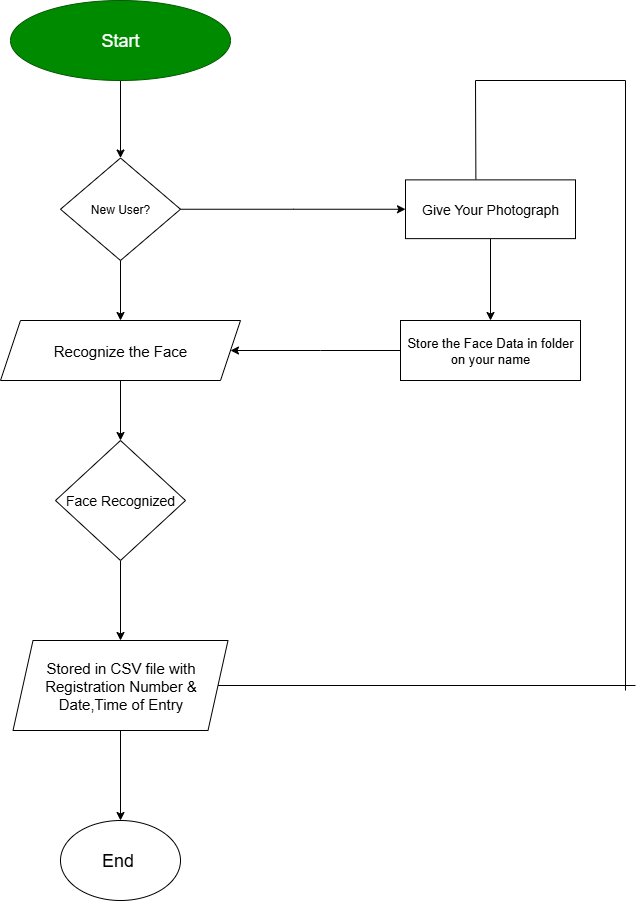

The diagram above was exported from draw.io. Its source (the exported page's mxGraphModel, read from the mxfile embedded in the PNG):
<mxGraphModel dx="1965" dy="3328" grid="1" gridSize="10" guides="1" tooltips="1" connect="1" arrows="1" fold="1" page="1" pageScale="1" pageWidth="850" pageHeight="1100" math="0" shadow="0">
  <root>
    <mxCell id="0" />
    <mxCell id="1" parent="0" />
    <mxCell id="6eVdthLz5_2hBX5ZofS5-13" value="" style="edgeStyle=orthogonalEdgeStyle;rounded=0;orthogonalLoop=1;jettySize=auto;html=1;" edge="1" parent="1" source="6eVdthLz5_2hBX5ZofS5-1" target="6eVdthLz5_2hBX5ZofS5-12">
      <mxGeometry relative="1" as="geometry" />
    </mxCell>
    <mxCell id="6eVdthLz5_2hBX5ZofS5-1" value="&lt;font style=&quot;font-size: 18px;&quot;&gt;Start&lt;/font&gt;" style="ellipse;whiteSpace=wrap;html=1;fillColor=light-dark(#008A00,#009900);fontColor=#ffffff;strokeColor=#005700;" vertex="1" parent="1">
      <mxGeometry x="205" y="-2180" width="220" height="80" as="geometry" />
    </mxCell>
    <mxCell id="6eVdthLz5_2hBX5ZofS5-24" value="" style="edgeStyle=orthogonalEdgeStyle;rounded=0;orthogonalLoop=1;jettySize=auto;html=1;" edge="1" parent="1" source="6eVdthLz5_2hBX5ZofS5-3" target="6eVdthLz5_2hBX5ZofS5-10">
      <mxGeometry relative="1" as="geometry" />
    </mxCell>
    <mxCell id="6eVdthLz5_2hBX5ZofS5-3" value="&lt;font style=&quot;font-size: 14px; color: light-dark(rgb(0, 0, 0), rgb(0, 0, 0));&quot;&gt;Give Your Photograph&lt;/font&gt;" style="rounded=0;whiteSpace=wrap;html=1;fillColor=light-dark(#FFFFFF,#6600CC);" vertex="1" parent="1">
      <mxGeometry x="600" y="-2000.62" width="170" height="58.75" as="geometry" />
    </mxCell>
    <mxCell id="6eVdthLz5_2hBX5ZofS5-23" value="" style="edgeStyle=orthogonalEdgeStyle;rounded=0;orthogonalLoop=1;jettySize=auto;html=1;" edge="1" parent="1" source="6eVdthLz5_2hBX5ZofS5-5" target="6eVdthLz5_2hBX5ZofS5-6">
      <mxGeometry relative="1" as="geometry" />
    </mxCell>
    <mxCell id="6eVdthLz5_2hBX5ZofS5-5" value="&lt;font style=&quot;font-size: 14px; color: light-dark(rgb(0, 0, 0), rgb(0, 0, 0));&quot;&gt;Face Recognized&lt;/font&gt;" style="rhombus;whiteSpace=wrap;html=1;fillColor=light-dark(#FFFFFF,#B5739D);" vertex="1" parent="1">
      <mxGeometry x="250" y="-1740" width="130" height="120" as="geometry" />
    </mxCell>
    <mxCell id="6eVdthLz5_2hBX5ZofS5-20" value="" style="edgeStyle=orthogonalEdgeStyle;rounded=0;orthogonalLoop=1;jettySize=auto;html=1;" edge="1" parent="1" source="6eVdthLz5_2hBX5ZofS5-6" target="6eVdthLz5_2hBX5ZofS5-9">
      <mxGeometry relative="1" as="geometry" />
    </mxCell>
    <mxCell id="6eVdthLz5_2hBX5ZofS5-6" value="&lt;font style=&quot;font-size: 15px; color: light-dark(rgb(0, 0, 0), rgb(0, 0, 0));&quot;&gt;Stored in CSV file with Registration Number &amp;amp; Date,Time of Entry&lt;/font&gt;" style="shape=parallelogram;perimeter=parallelogramPerimeter;whiteSpace=wrap;html=1;fixedSize=1;fillColor=light-dark(#FFFFFF,#CC6600);" vertex="1" parent="1">
      <mxGeometry x="207.5" y="-1540" width="215" height="90" as="geometry" />
    </mxCell>
    <mxCell id="6eVdthLz5_2hBX5ZofS5-15" value="" style="edgeStyle=orthogonalEdgeStyle;rounded=0;orthogonalLoop=1;jettySize=auto;html=1;" edge="1" parent="1" source="6eVdthLz5_2hBX5ZofS5-8" target="6eVdthLz5_2hBX5ZofS5-5">
      <mxGeometry relative="1" as="geometry" />
    </mxCell>
    <mxCell id="6eVdthLz5_2hBX5ZofS5-8" value="&lt;font style=&quot;font-size: 15px; color: light-dark(rgb(0, 0, 0), rgb(0, 0, 0));&quot;&gt;Recognize the Face&lt;/font&gt;" style="shape=parallelogram;perimeter=parallelogramPerimeter;whiteSpace=wrap;html=1;fixedSize=1;fillColor=light-dark(#FFFFFF,#CC0066);" vertex="1" parent="1">
      <mxGeometry x="195" y="-1860" width="240" height="60" as="geometry" />
    </mxCell>
    <mxCell id="6eVdthLz5_2hBX5ZofS5-9" value="&lt;font style=&quot;font-size: 18px; color: light-dark(rgb(0, 0, 0), rgb(0, 0, 0));&quot;&gt;End&amp;nbsp;&lt;/font&gt;" style="ellipse;whiteSpace=wrap;html=1;fillColor=light-dark(#FFFFFF,#EA6B66);" vertex="1" parent="1">
      <mxGeometry x="255" y="-1360" width="120" height="80" as="geometry" />
    </mxCell>
    <mxCell id="6eVdthLz5_2hBX5ZofS5-32" value="" style="edgeStyle=elbowEdgeStyle;rounded=0;orthogonalLoop=1;jettySize=auto;html=1;" edge="1" parent="1" source="6eVdthLz5_2hBX5ZofS5-10" target="6eVdthLz5_2hBX5ZofS5-8">
      <mxGeometry relative="1" as="geometry" />
    </mxCell>
    <mxCell id="6eVdthLz5_2hBX5ZofS5-10" value="&lt;font style=&quot;font-size: 13px; color: light-dark(rgb(0, 0, 0), rgb(0, 0, 0));&quot;&gt;Store the Face Data in folder on your name&lt;/font&gt;" style="rounded=0;whiteSpace=wrap;html=1;fillColor=light-dark(#FFFFFF,#66B2FF);" vertex="1" parent="1">
      <mxGeometry x="595" y="-1860" width="180" height="60" as="geometry" />
    </mxCell>
    <mxCell id="6eVdthLz5_2hBX5ZofS5-14" value="" style="edgeStyle=orthogonalEdgeStyle;rounded=0;orthogonalLoop=1;jettySize=auto;html=1;" edge="1" parent="1" source="6eVdthLz5_2hBX5ZofS5-12" target="6eVdthLz5_2hBX5ZofS5-8">
      <mxGeometry relative="1" as="geometry" />
    </mxCell>
    <mxCell id="6eVdthLz5_2hBX5ZofS5-33" style="edgeStyle=elbowEdgeStyle;rounded=0;orthogonalLoop=1;jettySize=auto;html=1;entryX=0;entryY=0.5;entryDx=0;entryDy=0;" edge="1" parent="1" source="6eVdthLz5_2hBX5ZofS5-12" target="6eVdthLz5_2hBX5ZofS5-3">
      <mxGeometry relative="1" as="geometry" />
    </mxCell>
    <mxCell id="6eVdthLz5_2hBX5ZofS5-12" value="&lt;font style=&quot;color: light-dark(rgb(0, 0, 0), rgb(0, 0, 0));&quot;&gt;New User?&lt;/font&gt;" style="rhombus;whiteSpace=wrap;html=1;fillColor=light-dark(#FFFFFF,#FF3333);" vertex="1" parent="1">
      <mxGeometry x="255" y="-2022.5" width="120" height="102.5" as="geometry" />
    </mxCell>
    <mxCell id="6eVdthLz5_2hBX5ZofS5-36" value="" style="endArrow=none;html=1;rounded=0;elbow=vertical;curved=1;exitX=1;exitY=0.5;exitDx=0;exitDy=0;" edge="1" parent="1" source="6eVdthLz5_2hBX5ZofS5-6">
      <mxGeometry width="50" height="50" relative="1" as="geometry">
        <mxPoint x="470" y="-1480" as="sourcePoint" />
        <mxPoint x="830" y="-1495" as="targetPoint" />
      </mxGeometry>
    </mxCell>
    <mxCell id="6eVdthLz5_2hBX5ZofS5-38" value="" style="endArrow=none;html=1;rounded=0;elbow=vertical;curved=1;" edge="1" parent="1">
      <mxGeometry width="50" height="50" relative="1" as="geometry">
        <mxPoint x="820" y="-1490" as="sourcePoint" />
        <mxPoint x="820" y="-2100" as="targetPoint" />
      </mxGeometry>
    </mxCell>
    <mxCell id="6eVdthLz5_2hBX5ZofS5-39" value="" style="endArrow=none;html=1;rounded=0;elbow=vertical;curved=1;" edge="1" parent="1">
      <mxGeometry width="50" height="50" relative="1" as="geometry">
        <mxPoint x="670" y="-2100" as="sourcePoint" />
        <mxPoint x="820" y="-2100" as="targetPoint" />
      </mxGeometry>
    </mxCell>
    <mxCell id="6eVdthLz5_2hBX5ZofS5-40" value="" style="endArrow=none;html=1;rounded=0;elbow=vertical;curved=1;exitX=0.414;exitY=-0.01;exitDx=0;exitDy=0;exitPerimeter=0;" edge="1" parent="1" source="6eVdthLz5_2hBX5ZofS5-3">
      <mxGeometry width="50" height="50" relative="1" as="geometry">
        <mxPoint x="690" y="-2010" as="sourcePoint" />
        <mxPoint x="670" y="-2100" as="targetPoint" />
      </mxGeometry>
    </mxCell>
  </root>
</mxGraphModel>